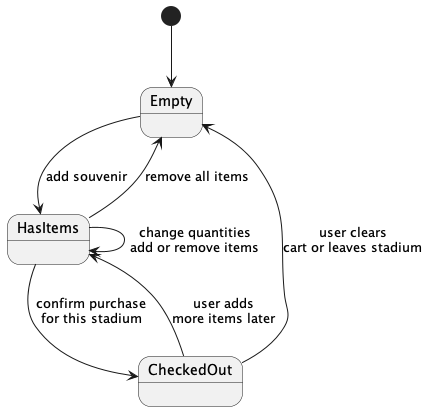

The diagram above was rendered by PlantUML. Its source (embedded in the PNG):
@startuml
[*] --> Empty

Empty --> HasItems : add souvenir
HasItems --> HasItems : change quantities\nadd or remove items
HasItems --> Empty : remove all items
HasItems --> CheckedOut : confirm purchase\nfor this stadium

CheckedOut --> HasItems : user adds\nmore items later
CheckedOut --> Empty : user clears\ncart or leaves stadium

@enduml